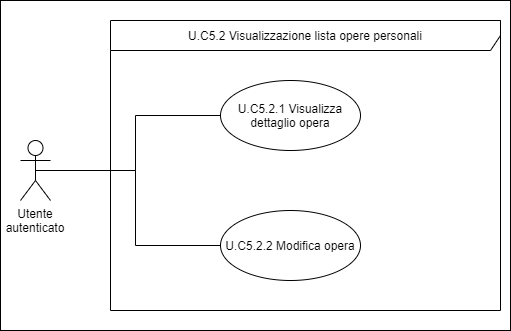

The diagram above was exported from draw.io. Its source (the exported page's mxGraphModel, read from the mxfile embedded in the PNG):
<mxGraphModel dx="1422" dy="772" grid="1" gridSize="10" guides="1" tooltips="1" connect="1" arrows="1" fold="1" page="1" pageScale="1" pageWidth="827" pageHeight="1169" math="0" shadow="0">
  <root>
    <mxCell id="csdhPBvDz9zO1O4_w0x2-0" />
    <mxCell id="csdhPBvDz9zO1O4_w0x2-1" parent="csdhPBvDz9zO1O4_w0x2-0" />
    <mxCell id="T4A5f1ovD1qgade-DV3v-2" value="" style="html=1;" vertex="1" parent="csdhPBvDz9zO1O4_w0x2-1">
      <mxGeometry x="90" y="200" width="510" height="330" as="geometry" />
    </mxCell>
    <mxCell id="csdhPBvDz9zO1O4_w0x2-6" value="U.C5.2 Visualizzazione lista opere personali" style="shape=umlFrame;whiteSpace=wrap;html=1;width=620;height=30;" vertex="1" parent="csdhPBvDz9zO1O4_w0x2-1">
      <mxGeometry x="200" y="220" width="390" height="290" as="geometry" />
    </mxCell>
    <mxCell id="T4A5f1ovD1qgade-DV3v-0" style="edgeStyle=orthogonalEdgeStyle;rounded=0;orthogonalLoop=1;jettySize=auto;html=1;exitX=0.5;exitY=0.5;exitDx=0;exitDy=0;exitPerimeter=0;entryX=0;entryY=0.5;entryDx=0;entryDy=0;endArrow=none;endFill=0;" edge="1" parent="csdhPBvDz9zO1O4_w0x2-1" source="csdhPBvDz9zO1O4_w0x2-2" target="csdhPBvDz9zO1O4_w0x2-4">
      <mxGeometry relative="1" as="geometry" />
    </mxCell>
    <mxCell id="T4A5f1ovD1qgade-DV3v-1" style="edgeStyle=orthogonalEdgeStyle;rounded=0;orthogonalLoop=1;jettySize=auto;html=1;exitX=0.5;exitY=0.5;exitDx=0;exitDy=0;exitPerimeter=0;entryX=0;entryY=0.5;entryDx=0;entryDy=0;endArrow=none;endFill=0;" edge="1" parent="csdhPBvDz9zO1O4_w0x2-1" source="csdhPBvDz9zO1O4_w0x2-2" target="csdhPBvDz9zO1O4_w0x2-5">
      <mxGeometry relative="1" as="geometry" />
    </mxCell>
    <mxCell id="csdhPBvDz9zO1O4_w0x2-2" value="Utente autenticato" style="shape=umlActor;verticalLabelPosition=bottom;verticalAlign=top;html=1;whiteSpace=wrap;" vertex="1" parent="csdhPBvDz9zO1O4_w0x2-1">
      <mxGeometry x="110" y="340" width="30" height="60" as="geometry" />
    </mxCell>
    <mxCell id="csdhPBvDz9zO1O4_w0x2-4" value="U.C5.2.1 Visualizza dettaglio opera" style="ellipse;whiteSpace=wrap;html=1;" vertex="1" parent="csdhPBvDz9zO1O4_w0x2-1">
      <mxGeometry x="310" y="280" width="140" height="70" as="geometry" />
    </mxCell>
    <mxCell id="csdhPBvDz9zO1O4_w0x2-5" value="U.C5.2.2 Modifica opera" style="ellipse;whiteSpace=wrap;html=1;" vertex="1" parent="csdhPBvDz9zO1O4_w0x2-1">
      <mxGeometry x="310" y="410" width="140" height="70" as="geometry" />
    </mxCell>
  </root>
</mxGraphModel>